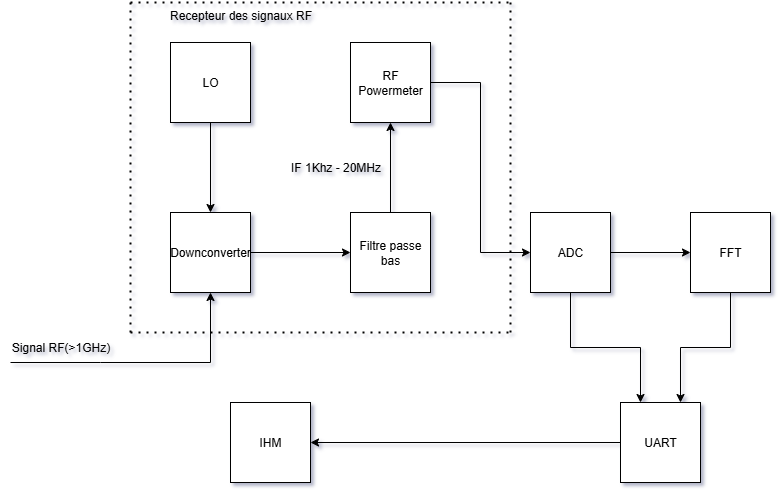

The diagram above was exported from draw.io. Its source (the exported page's mxGraphModel, read from the mxfile embedded in the PNG):
<mxGraphModel dx="1426" dy="2010" grid="1" gridSize="10" guides="1" tooltips="1" connect="1" arrows="1" fold="1" page="1" pageScale="1" pageWidth="827" pageHeight="1169" math="0" shadow="0">
  <root>
    <mxCell id="0" />
    <mxCell id="1" parent="0" />
    <mxCell id="4HQAcDcBwgUjoBY4z8tB-22" value="" style="edgeStyle=orthogonalEdgeStyle;rounded=0;orthogonalLoop=1;jettySize=auto;html=1;" edge="1" parent="1" source="4HQAcDcBwgUjoBY4z8tB-1" target="4HQAcDcBwgUjoBY4z8tB-21">
      <mxGeometry relative="1" as="geometry" />
    </mxCell>
    <mxCell id="4HQAcDcBwgUjoBY4z8tB-1" value="Downconverter" style="whiteSpace=wrap;html=1;aspect=fixed;" vertex="1" parent="1">
      <mxGeometry x="180" y="90" width="80" height="80" as="geometry" />
    </mxCell>
    <mxCell id="4HQAcDcBwgUjoBY4z8tB-6" value="" style="edgeStyle=orthogonalEdgeStyle;rounded=0;orthogonalLoop=1;jettySize=auto;html=1;" edge="1" parent="1" source="4HQAcDcBwgUjoBY4z8tB-2" target="4HQAcDcBwgUjoBY4z8tB-3">
      <mxGeometry relative="1" as="geometry" />
    </mxCell>
    <mxCell id="4HQAcDcBwgUjoBY4z8tB-7" style="edgeStyle=orthogonalEdgeStyle;rounded=0;orthogonalLoop=1;jettySize=auto;html=1;exitX=0.5;exitY=1;exitDx=0;exitDy=0;entryX=0.25;entryY=0;entryDx=0;entryDy=0;" edge="1" parent="1" source="4HQAcDcBwgUjoBY4z8tB-2" target="4HQAcDcBwgUjoBY4z8tB-4">
      <mxGeometry relative="1" as="geometry" />
    </mxCell>
    <mxCell id="4HQAcDcBwgUjoBY4z8tB-2" value="ADC" style="whiteSpace=wrap;html=1;aspect=fixed;" vertex="1" parent="1">
      <mxGeometry x="540" y="90" width="80" height="80" as="geometry" />
    </mxCell>
    <mxCell id="4HQAcDcBwgUjoBY4z8tB-8" style="edgeStyle=orthogonalEdgeStyle;rounded=0;orthogonalLoop=1;jettySize=auto;html=1;exitX=0.5;exitY=1;exitDx=0;exitDy=0;entryX=0.75;entryY=0;entryDx=0;entryDy=0;" edge="1" parent="1" source="4HQAcDcBwgUjoBY4z8tB-3" target="4HQAcDcBwgUjoBY4z8tB-4">
      <mxGeometry relative="1" as="geometry" />
    </mxCell>
    <mxCell id="4HQAcDcBwgUjoBY4z8tB-3" value="FFT" style="whiteSpace=wrap;html=1;aspect=fixed;" vertex="1" parent="1">
      <mxGeometry x="700" y="90" width="80" height="80" as="geometry" />
    </mxCell>
    <mxCell id="4HQAcDcBwgUjoBY4z8tB-13" style="edgeStyle=orthogonalEdgeStyle;rounded=0;orthogonalLoop=1;jettySize=auto;html=1;exitX=0;exitY=0.5;exitDx=0;exitDy=0;entryX=1;entryY=0.5;entryDx=0;entryDy=0;" edge="1" parent="1" source="4HQAcDcBwgUjoBY4z8tB-4" target="4HQAcDcBwgUjoBY4z8tB-10">
      <mxGeometry relative="1" as="geometry" />
    </mxCell>
    <mxCell id="4HQAcDcBwgUjoBY4z8tB-4" value="UART" style="whiteSpace=wrap;html=1;aspect=fixed;" vertex="1" parent="1">
      <mxGeometry x="630" y="280" width="80" height="80" as="geometry" />
    </mxCell>
    <mxCell id="4HQAcDcBwgUjoBY4z8tB-9" value="IF 1Khz - 20MHz" style="text;html=1;align=center;verticalAlign=middle;resizable=0;points=[];autosize=1;strokeColor=none;fillColor=none;" vertex="1" parent="1">
      <mxGeometry x="290" y="30" width="110" height="30" as="geometry" />
    </mxCell>
    <mxCell id="4HQAcDcBwgUjoBY4z8tB-10" value="IHM" style="whiteSpace=wrap;html=1;aspect=fixed;" vertex="1" parent="1">
      <mxGeometry x="240" y="280" width="80" height="80" as="geometry" />
    </mxCell>
    <mxCell id="4HQAcDcBwgUjoBY4z8tB-16" style="edgeStyle=orthogonalEdgeStyle;rounded=0;orthogonalLoop=1;jettySize=auto;html=1;exitX=1;exitY=0.5;exitDx=0;exitDy=0;entryX=0;entryY=0.5;entryDx=0;entryDy=0;" edge="1" parent="1" source="4HQAcDcBwgUjoBY4z8tB-14" target="4HQAcDcBwgUjoBY4z8tB-2">
      <mxGeometry relative="1" as="geometry" />
    </mxCell>
    <mxCell id="4HQAcDcBwgUjoBY4z8tB-14" value="RF Powermeter" style="whiteSpace=wrap;html=1;aspect=fixed;" vertex="1" parent="1">
      <mxGeometry x="360" y="-80" width="80" height="80" as="geometry" />
    </mxCell>
    <mxCell id="4HQAcDcBwgUjoBY4z8tB-17" value="" style="endArrow=classic;html=1;rounded=0;entryX=0.5;entryY=1;entryDx=0;entryDy=0;" edge="1" parent="1" target="4HQAcDcBwgUjoBY4z8tB-1">
      <mxGeometry width="50" height="50" relative="1" as="geometry">
        <mxPoint x="20" y="240" as="sourcePoint" />
        <mxPoint x="200" y="130" as="targetPoint" />
        <Array as="points">
          <mxPoint x="110" y="240" />
          <mxPoint x="220" y="240" />
        </Array>
      </mxGeometry>
    </mxCell>
    <mxCell id="4HQAcDcBwgUjoBY4z8tB-18" value="Signal RF(&amp;gt;1GHz)" style="text;html=1;align=center;verticalAlign=middle;resizable=0;points=[];autosize=1;strokeColor=none;fillColor=none;" vertex="1" parent="1">
      <mxGeometry x="10" y="210" width="120" height="30" as="geometry" />
    </mxCell>
    <mxCell id="4HQAcDcBwgUjoBY4z8tB-20" value="" style="edgeStyle=orthogonalEdgeStyle;rounded=0;orthogonalLoop=1;jettySize=auto;html=1;" edge="1" parent="1" source="4HQAcDcBwgUjoBY4z8tB-19" target="4HQAcDcBwgUjoBY4z8tB-1">
      <mxGeometry relative="1" as="geometry" />
    </mxCell>
    <mxCell id="4HQAcDcBwgUjoBY4z8tB-19" value="LO" style="whiteSpace=wrap;html=1;aspect=fixed;" vertex="1" parent="1">
      <mxGeometry x="180" y="-80" width="80" height="80" as="geometry" />
    </mxCell>
    <mxCell id="4HQAcDcBwgUjoBY4z8tB-23" value="" style="edgeStyle=orthogonalEdgeStyle;rounded=0;orthogonalLoop=1;jettySize=auto;html=1;" edge="1" parent="1" source="4HQAcDcBwgUjoBY4z8tB-21" target="4HQAcDcBwgUjoBY4z8tB-14">
      <mxGeometry relative="1" as="geometry" />
    </mxCell>
    <mxCell id="4HQAcDcBwgUjoBY4z8tB-21" value="Filtre passe bas" style="whiteSpace=wrap;html=1;aspect=fixed;" vertex="1" parent="1">
      <mxGeometry x="360" y="90" width="80" height="80" as="geometry" />
    </mxCell>
    <mxCell id="4HQAcDcBwgUjoBY4z8tB-24" value="" style="endArrow=none;dashed=1;html=1;dashPattern=1 3;strokeWidth=2;rounded=0;" edge="1" parent="1">
      <mxGeometry width="50" height="50" relative="1" as="geometry">
        <mxPoint x="140" y="-120" as="sourcePoint" />
        <mxPoint x="520" y="-120" as="targetPoint" />
      </mxGeometry>
    </mxCell>
    <mxCell id="4HQAcDcBwgUjoBY4z8tB-25" value="" style="endArrow=none;dashed=1;html=1;dashPattern=1 3;strokeWidth=2;rounded=0;" edge="1" parent="1">
      <mxGeometry width="50" height="50" relative="1" as="geometry">
        <mxPoint x="520" y="210" as="sourcePoint" />
        <mxPoint x="520" y="-120" as="targetPoint" />
      </mxGeometry>
    </mxCell>
    <mxCell id="4HQAcDcBwgUjoBY4z8tB-26" value="" style="endArrow=none;dashed=1;html=1;dashPattern=1 3;strokeWidth=2;rounded=0;" edge="1" parent="1">
      <mxGeometry width="50" height="50" relative="1" as="geometry">
        <mxPoint x="140" y="210" as="sourcePoint" />
        <mxPoint x="140" y="-120" as="targetPoint" />
      </mxGeometry>
    </mxCell>
    <mxCell id="4HQAcDcBwgUjoBY4z8tB-27" value="" style="endArrow=none;dashed=1;html=1;dashPattern=1 3;strokeWidth=2;rounded=0;" edge="1" parent="1">
      <mxGeometry width="50" height="50" relative="1" as="geometry">
        <mxPoint x="140" y="210" as="sourcePoint" />
        <mxPoint x="520" y="210" as="targetPoint" />
      </mxGeometry>
    </mxCell>
    <mxCell id="4HQAcDcBwgUjoBY4z8tB-29" value="Recepteur des signaux RF" style="text;html=1;align=center;verticalAlign=middle;resizable=0;points=[];autosize=1;strokeColor=none;fillColor=none;" vertex="1" parent="1">
      <mxGeometry x="165" y="-122" width="170" height="30" as="geometry" />
    </mxCell>
  </root>
</mxGraphModel>